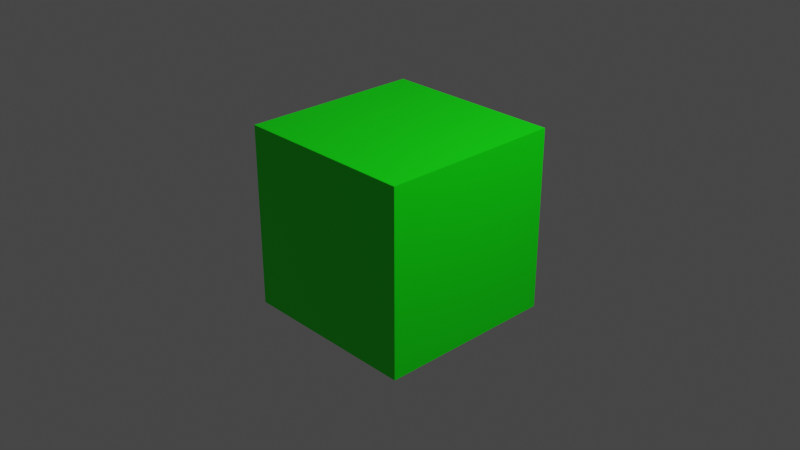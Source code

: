 # Source: cube_green.blend  (saved by Blender 3.3.6; exported with 4.5.12 LTS)
import bpy
from mathutils import Matrix  # noqa: F401  (used for matrix-valued properties, if any)

bpy.ops.wm.read_factory_settings(use_empty=True)
scene = bpy.context.scene
scene.name = 'Scene'

# ---- collections
col_collection = bpy.data.collections.new('Collection'); scene.collection.children.link(col_collection)

# ---- materials (node trees are filled in below, after node groups)
mat_material = bpy.data.materials.new('Material')
mat_material.alpha_threshold = 0.0
mat_material.use_backface_culling = True
mat_material.use_transparent_shadow = False
mat_material.roughness = 0.5
mat_material.line_color = (0.0, 0.0, 0.0, 1.0)

# ---- material node trees
mat_material.use_nodes = True; mat_material.node_tree.nodes.clear()
_N = mat_material.node_tree.nodes; _L = mat_material.node_tree.links
n0 = _N.new('ShaderNodeOutputMaterial'); n0.name = 'Material Output'; n0.location = (300, 300)
n1 = _N.new('ShaderNodeBsdfPrincipled'); n1.name = 'Principled BSDF'; n1.location = (10, 300)
n1.distribution = 'GGX'
n1.subsurface_method = 'RANDOM_WALK_SKIN'
n1.inputs[0].default_value = (0.0, 1.0, 0.0, 1.0)
n1.inputs[3].default_value = 1.45
n1.inputs[27].default_value = (0.0, 0.0, 0.0, 1.0)
n1.inputs[28].default_value = 1.0
_L.new(n1.outputs[0], n0.inputs[0])
n0.is_active_output = True

# ---- world
world_world = bpy.data.worlds.new('World'); scene.world = world_world
world_world.use_nodes = True; world_world.node_tree.nodes.clear()
_N = world_world.node_tree.nodes; _L = world_world.node_tree.links
n0 = _N.new('ShaderNodeOutputWorld'); n0.name = 'World Output'; n0.location = (300, 300)
n1 = _N.new('ShaderNodeBackground'); n1.name = 'Background'; n1.location = (10, 300)
n1.inputs[0].default_value = (0.05088, 0.05088, 0.05088, 1.0)
_L.new(n1.outputs[0], n0.inputs[0])
n0.is_active_output = True
world_world.color = (0.05088, 0.05088, 0.05088)
world_world.use_sun_shadow = False
world_world.sun_shadow_jitter_overblur = 0.0

# ---- cameras
cam_camera = bpy.data.cameras.new('Camera')
cam_camera.clip_end = 100.0
cam_camera.ortho_scale = 7.314

# ---- lights
light_light = bpy.data.lights.new('Light', 'POINT')
light_light.transmission_factor = 0.0
light_light.energy = 1000.0
light_light.shadow_soft_size = 0.1
light_light.shadow_maximum_resolution = 0.006
light_light.use_absolute_resolution = True

# ---- meshes
me_cube = bpy.data.meshes.new('Cube')
me_cube.from_pydata([(1.0, 1.0, 1.0), (1.0, 1.0, -1.0), (1.0, -1.0, 1.0), (1.0, -1.0, -1.0), (-1.0, 1.0, 1.0), (-1.0, 1.0, -1.0), (-1.0, -1.0, 1.0), (-1.0, -1.0, -1.0)], [], [(0, 4, 6, 2), (3, 2, 6, 7), (7, 6, 4, 5), (5, 1, 3, 7), (1, 0, 2, 3), (5, 4, 0, 1)])
_uv = me_cube.uv_layers.new(name='UVMap')
_uv.uv.foreach_set('vector', [0.625, 0.5, 0.875, 0.5, 0.875, 0.75, 0.625, 0.75, 0.375, 0.75, 0.625, 0.75, 0.625, 1.0, 0.375, 1.0, 0.375, 0.0, 0.625, 0.0, 0.625, 0.25, 0.375, 0.25, 0.125, 0.5, 0.375, 0.5, 0.375, 0.75, 0.125, 0.75, 0.375, 0.5, 0.625, 0.5, 0.625, 0.75, 0.375, 0.75, 0.375, 0.25, 0.625, 0.25, 0.625, 0.5, 0.375, 0.5])
me_cube.materials.append(mat_material)
me_cube.use_mirror_vertex_groups = False
me_cube.update()

# ---- objects
ob_cube = bpy.data.objects.new('Cube', me_cube)
ob_light = bpy.data.objects.new('Light', light_light)
ob_camera = bpy.data.objects.new('Camera', cam_camera)

# ---- transforms, parenting, visibility, modifiers, constraints
ob_cube.location = (0.0, 0.0, 0.0)
ob_cube.lock_rotations_4d = False
ob_cube.empty_display_type = 'ARROWS'
ob_cube.lineart.crease_threshold = 0.0
ob_light.location = (4.076, 1.005, 5.904)
ob_light.rotation_euler = (0.6503, 0.05522, 1.866)
ob_light.lock_rotations_4d = False
ob_light.empty_display_type = 'ARROWS'
ob_light.color = (0.0, 0.0, 0.0, 0.0)
ob_light.lineart.crease_threshold = 0.0
ob_camera.location = (7.359, -6.926, 4.958)
ob_camera.rotation_euler = (1.109, 0.0, 0.8149)
ob_camera.lock_rotations_4d = False
ob_camera.empty_display_type = 'ARROWS'
ob_camera.color = (0.0, 0.0, 0.0, 0.0)
ob_camera.display_type = 'WIRE'
ob_camera.lineart.crease_threshold = 0.0

# ---- collection membership
col_collection.objects.link(ob_cube)
col_collection.objects.link(ob_light)
col_collection.objects.link(ob_camera)

# ---- scene / render settings (as saved in the file)
scene.camera = ob_camera
scene.frame_start = 1; scene.frame_end = 250; scene.frame_set(1)
scene.render.engine = 'BLENDER_EEVEE_NEXT'
scene.cycles.sampling_pattern = 'TABULATED_SOBOL'
scene.cycles.use_light_tree = False
scene.view_settings.view_transform = 'Filmic'
bpy.context.view_layer.update()
